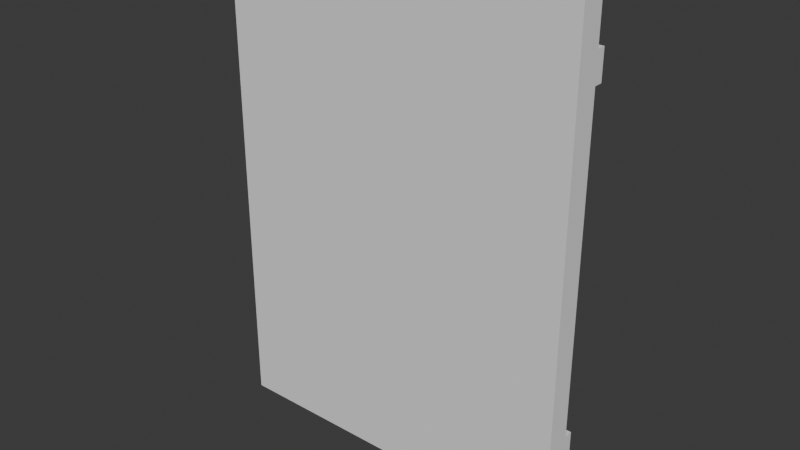 # Source: Small_Temple_Door.blend  (saved by Blender 5.1.30; exported with 4.5.12 LTS)
import bpy
from mathutils import Matrix  # noqa: F401  (used for matrix-valued properties, if any)

bpy.ops.wm.read_factory_settings(use_empty=True)
scene = bpy.context.scene
scene.name = 'Scene'

# ---- collections
col_collection = bpy.data.collections.new('Collection'); scene.collection.children.link(col_collection)

# ---- world
world_world = bpy.data.worlds.new('World'); scene.world = world_world
world_world.use_nodes = True; world_world.node_tree.nodes.clear()
_N = world_world.node_tree.nodes; _L = world_world.node_tree.links
n0 = _N.new('ShaderNodeOutputWorld'); n0.name = 'World Output'; n0.location = (200, 100)
n1 = _N.new('ShaderNodeBackground'); n1.name = 'Background'; n1.location = (-200, 100)
n1.inputs[0].default_value = (0.05088, 0.05088, 0.05088, 1.0)
_L.new(n1.outputs[0], n0.inputs[0])
n0.is_active_output = True
world_world.color = (0.05088, 0.05088, 0.05088)
world_world.sun_shadow_jitter_overblur = 0.0

# ---- meshes
me_cube_001 = bpy.data.meshes.new('Cube.001')
me_cube_001.from_pydata([(-3.783, -0.2534, 0.02174), (-3.783, -0.2534, 10.34), (-3.783, 0.2534, 0.02174), (-3.783, 0.2534, 10.34), (3.783, -0.2534, 0.02174), (3.783, -0.2534, 10.34), (3.783, 0.2534, 0.02174), (3.783, 0.2534, 10.34), (-3.783, -0.2534, 9.363), (-3.783, 0.2534, 9.363), (3.783, 0.2534, 9.363), (3.783, -0.2534, 9.363), (-3.783, 0.2534, 8.761), (3.783, 0.2534, 8.761), (3.783, -0.2534, 8.761), (-3.783, -0.2534, 8.761), (-3.783, 0.2534, 1.333), (3.783, 0.2534, 1.333), (3.783, -0.2534, 1.333), (-3.783, -0.2534, 1.333), (-3.783, -0.2534, 2.031), (-3.783, 0.2534, 2.031), (3.783, 0.2534, 2.031), (3.783, -0.2534, 2.031), (-3.783, 0.4356, 9.363), (3.783, 0.4356, 9.363), (-3.783, 0.4356, 8.761), (3.783, 0.4356, 8.761), (-3.783, 0.4356, 2.031), (-3.783, 0.4356, 1.333), (3.783, 0.4356, 2.031), (3.783, 0.4356, 1.333)], [], [(8, 1, 3, 9), (9, 3, 7, 10), (10, 7, 5, 11), (11, 5, 1, 8), (2, 6, 4, 0), (7, 3, 1, 5), (14, 11, 8, 15), (13, 10, 11, 14), (21, 22, 30, 28), (15, 8, 9, 12), (20, 15, 12, 21), (21, 12, 13, 22), (22, 13, 14, 23), (23, 14, 15, 20), (4, 18, 19, 0), (6, 17, 18, 4), (2, 16, 17, 6), (0, 19, 16, 2), (18, 23, 20, 19), (17, 22, 23, 18), (16, 21, 28, 29), (19, 20, 21, 16), (26, 24, 25, 27), (29, 28, 30, 31), (12, 9, 24, 26), (22, 17, 31, 30), (9, 10, 25, 24), (13, 12, 26, 27), (17, 16, 29, 31), (10, 13, 27, 25)])
_uv = me_cube_001.uv_layers.new(name='UVMap')
_uv.uv.foreach_set('vector', [0.484, 0.5612, 0.484, 0.62, 0.4535, 0.62, 0.4535, 0.5612, 0.0001475, 0.05833, 0.0005718, 0.0001475, 0.4502, 0.003427, 0.4498, 0.06161, 0.9691, 0.5612, 0.9691, 0.62, 0.9387, 0.62, 0.9387, 0.5612, 0.9384, 0.5612, 0.9384, 0.62, 0.484, 0.62, 0.484, 0.5612, 0.9694, 0.4546, 0.9694, 0.0001475, 0.9999, 0.0001475, 0.9999, 0.4546, 0.9999, 0.4549, 0.9999, 0.9093, 0.9694, 0.9093, 0.9694, 0.4549, 0.9384, 0.5251, 0.9384, 0.5612, 0.484, 0.5612, 0.484, 0.5251, 0.9691, 0.5251, 0.9691, 0.5612, 0.9387, 0.5612, 0.9387, 0.5251, 0.0006808, 0.5243, 0.4503, 0.5276, 0.4362, 0.5411, 0.0195, 0.5358, 0.484, 0.5251, 0.484, 0.5612, 0.4535, 0.5612, 0.4535, 0.5251, 0.484, 0.1208, 0.484, 0.5251, 0.4535, 0.5251, 0.4535, 0.1208, 0.0006808, 0.5243, 0.003598, 0.1243, 0.4532, 0.1276, 0.4503, 0.5276, 0.9691, 0.1208, 0.9691, 0.5251, 0.9387, 0.5251, 0.9387, 0.1208, 0.9384, 0.1208, 0.9384, 0.5251, 0.484, 0.5251, 0.484, 0.1208, 0.9384, 0.0001475, 0.9384, 0.07891, 0.484, 0.07891, 0.484, 0.0001475, 0.9691, 0.0001475, 0.9691, 0.07891, 0.9387, 0.07891, 0.9387, 0.0001475, 0.00303, 0.6747, 0.003598, 0.5968, 0.4532, 0.6, 0.4527, 0.678, 0.484, 0.0001475, 0.484, 0.07891, 0.4535, 0.07891, 0.4535, 0.0001475, 0.9384, 0.07891, 0.9384, 0.1208, 0.484, 0.1208, 0.484, 0.07891, 0.9691, 0.07891, 0.9691, 0.1208, 0.9387, 0.1208, 0.9387, 0.07891, 0.003598, 0.5968, 0.0006808, 0.5243, 0.0195, 0.5358, 0.01772, 0.5832, 0.484, 0.07891, 0.484, 0.1208, 0.4535, 0.1208, 0.4535, 0.07891, 0.01792, 0.1107, 0.01957, 0.06982, 0.4355, 0.07518, 0.4338, 0.1161, 0.01772, 0.5832, 0.0195, 0.5358, 0.4362, 0.5411, 0.4344, 0.5885, 0.003598, 0.1243, 0.0001475, 0.05833, 0.01957, 0.06982, 0.01792, 0.1107, 0.4503, 0.5276, 0.4532, 0.6, 0.4344, 0.5885, 0.4362, 0.5411, 0.0001475, 0.05833, 0.4498, 0.06161, 0.4355, 0.07518, 0.01957, 0.06982, 0.4532, 0.1276, 0.003598, 0.1243, 0.01792, 0.1107, 0.4338, 0.1161, 0.4532, 0.6, 0.003598, 0.5968, 0.01772, 0.5832, 0.4344, 0.5885, 0.4498, 0.06161, 0.4532, 0.1276, 0.4338, 0.1161, 0.4355, 0.07518])
me_cube_001.update()

# ---- objects
ob_small_gold_door = bpy.data.objects.new('Small_Gold_Door', me_cube_001)

# ---- transforms, parenting, visibility, modifiers, constraints
ob_small_gold_door.location = (0.0, 0.0, 0.0)

# ---- collection membership
col_collection.objects.link(ob_small_gold_door)

# ---- scene / render settings (as saved in the file)
scene.frame_start = 1; scene.frame_end = 250; scene.frame_set(1)
scene.render.engine = 'BLENDER_EEVEE_NEXT'
scene.render.bake_bias = 0.0
scene.render.bake_samples = 0
scene.cycles.sampling_pattern = 'TABULATED_SOBOL'
scene.eevee.use_volume_custom_range = False
bpy.context.view_layer.update()

# ---- added for rendering (the .blend has no active camera and no usable light): camera, sun
cam_auto = bpy.data.cameras.new('AutoCamera')
cam_auto.lens = 50.0
cam_auto.sensor_width = 36.0
cam_auto.clip_end = 1000.0
ob_auto_camera = bpy.data.objects.new('AutoCamera', cam_auto)
scene.collection.objects.link(ob_auto_camera)
ob_auto_camera.location = (11.8565, -14.1366, 14.667)
ob_auto_camera.rotation_euler = (1.09748, -7.21219e-08, 0.694738)
scene.camera = ob_auto_camera
light_auto_sun = bpy.data.lights.new('AutoSun', 'SUN')
light_auto_sun.energy = 3.0
light_auto_sun.angle = 0.0523599
ob_auto_sun = bpy.data.objects.new('AutoSun', light_auto_sun)
scene.collection.objects.link(ob_auto_sun)
ob_auto_sun.rotation_euler = (0.872665, 0.174533, 0.523599)
bpy.context.view_layer.update()
